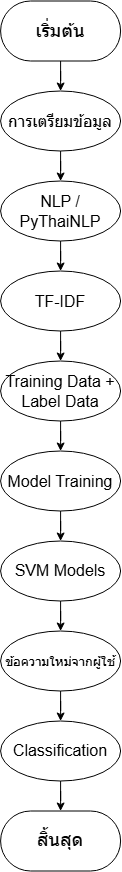

The diagram above was exported from draw.io. Its source (the exported page's mxGraphModel, read from the mxfile embedded in the PNG):
<mxGraphModel dx="1406" dy="1021" grid="1" gridSize="10" guides="1" tooltips="1" connect="1" arrows="1" fold="1" page="1" pageScale="1" pageWidth="1100" pageHeight="850" math="0" shadow="0">
  <root>
    <mxCell id="0" />
    <mxCell id="1" parent="0" />
    <mxCell id="9Zuwyjvc2j5bvV7tiSSP-13" edge="1" parent="1" source="9Zuwyjvc2j5bvV7tiSSP-1" style="edgeStyle=orthogonalEdgeStyle;rounded=0;orthogonalLoop=1;jettySize=auto;html=1;entryX=0.5;entryY=0;entryDx=0;entryDy=0;" target="9Zuwyjvc2j5bvV7tiSSP-2">
      <mxGeometry relative="1" as="geometry" />
    </mxCell>
    <mxCell id="9Zuwyjvc2j5bvV7tiSSP-1" parent="1" style="rounded=1;whiteSpace=wrap;html=1;arcSize=50;" value="&lt;font style=&quot;font-size: 19px;&quot; face=&quot;Helvetica&quot;&gt;เริ่มต้น&lt;/font&gt;" vertex="1">
      <mxGeometry height="60" width="120" x="440" y="40" as="geometry" />
    </mxCell>
    <mxCell id="9Zuwyjvc2j5bvV7tiSSP-14" edge="1" parent="1" source="9Zuwyjvc2j5bvV7tiSSP-2" style="edgeStyle=orthogonalEdgeStyle;rounded=0;orthogonalLoop=1;jettySize=auto;html=1;entryX=0.5;entryY=0;entryDx=0;entryDy=0;" target="9Zuwyjvc2j5bvV7tiSSP-3">
      <mxGeometry relative="1" as="geometry" />
    </mxCell>
    <mxCell id="9Zuwyjvc2j5bvV7tiSSP-2" parent="1" style="ellipse;whiteSpace=wrap;html=1;fontSize=16;" value="การเตรียมข้อมูล" vertex="1">
      <mxGeometry height="60" width="120" x="440" y="130" as="geometry" />
    </mxCell>
    <mxCell id="9Zuwyjvc2j5bvV7tiSSP-15" edge="1" parent="1" source="9Zuwyjvc2j5bvV7tiSSP-3" style="edgeStyle=orthogonalEdgeStyle;rounded=0;orthogonalLoop=1;jettySize=auto;html=1;entryX=0.5;entryY=0;entryDx=0;entryDy=0;" target="9Zuwyjvc2j5bvV7tiSSP-4">
      <mxGeometry relative="1" as="geometry" />
    </mxCell>
    <mxCell id="9Zuwyjvc2j5bvV7tiSSP-3" parent="1" style="ellipse;whiteSpace=wrap;html=1;fontSize=16;" value="NLP / PyThaiNLP" vertex="1">
      <mxGeometry height="60" width="120" x="440" y="220" as="geometry" />
    </mxCell>
    <mxCell id="9Zuwyjvc2j5bvV7tiSSP-16" edge="1" parent="1" source="9Zuwyjvc2j5bvV7tiSSP-4" style="edgeStyle=orthogonalEdgeStyle;rounded=0;orthogonalLoop=1;jettySize=auto;html=1;entryX=0.5;entryY=0;entryDx=0;entryDy=0;" target="9Zuwyjvc2j5bvV7tiSSP-7">
      <mxGeometry relative="1" as="geometry" />
    </mxCell>
    <mxCell id="9Zuwyjvc2j5bvV7tiSSP-4" parent="1" style="ellipse;whiteSpace=wrap;html=1;fontSize=16;" value="TF-IDF" vertex="1">
      <mxGeometry height="60" width="120" x="440" y="310" as="geometry" />
    </mxCell>
    <mxCell id="9Zuwyjvc2j5bvV7tiSSP-18" edge="1" parent="1" source="9Zuwyjvc2j5bvV7tiSSP-5" style="edgeStyle=orthogonalEdgeStyle;rounded=0;orthogonalLoop=1;jettySize=auto;html=1;entryX=0.5;entryY=0;entryDx=0;entryDy=0;" target="9Zuwyjvc2j5bvV7tiSSP-6">
      <mxGeometry relative="1" as="geometry" />
    </mxCell>
    <mxCell id="9Zuwyjvc2j5bvV7tiSSP-5" parent="1" style="ellipse;whiteSpace=wrap;html=1;fontSize=16;" value="Model Training" vertex="1">
      <mxGeometry height="60" width="120" x="440" y="490" as="geometry" />
    </mxCell>
    <mxCell id="9Zuwyjvc2j5bvV7tiSSP-19" edge="1" parent="1" source="9Zuwyjvc2j5bvV7tiSSP-6" style="edgeStyle=orthogonalEdgeStyle;rounded=0;orthogonalLoop=1;jettySize=auto;html=1;entryX=0.5;entryY=0;entryDx=0;entryDy=0;" target="9Zuwyjvc2j5bvV7tiSSP-11">
      <mxGeometry relative="1" as="geometry" />
    </mxCell>
    <mxCell id="9Zuwyjvc2j5bvV7tiSSP-6" parent="1" style="ellipse;whiteSpace=wrap;html=1;fontSize=16;" value="SVM Models" vertex="1">
      <mxGeometry height="60" width="120" x="440" y="580" as="geometry" />
    </mxCell>
    <mxCell id="9Zuwyjvc2j5bvV7tiSSP-17" edge="1" parent="1" source="9Zuwyjvc2j5bvV7tiSSP-7" style="edgeStyle=orthogonalEdgeStyle;rounded=0;orthogonalLoop=1;jettySize=auto;html=1;entryX=0.5;entryY=0;entryDx=0;entryDy=0;" target="9Zuwyjvc2j5bvV7tiSSP-5">
      <mxGeometry relative="1" as="geometry" />
    </mxCell>
    <mxCell id="9Zuwyjvc2j5bvV7tiSSP-7" parent="1" style="ellipse;whiteSpace=wrap;html=1;fontSize=16;" value="Training Data +&lt;br&gt;Label Data" vertex="1">
      <mxGeometry height="60" width="120" x="440" y="400" as="geometry" />
    </mxCell>
    <mxCell id="9Zuwyjvc2j5bvV7tiSSP-9" parent="1" style="rounded=1;whiteSpace=wrap;html=1;arcSize=50;" value="&lt;font style=&quot;font-size: 19px;&quot; face=&quot;Helvetica&quot;&gt;สิ้นสุด&lt;/font&gt;" vertex="1">
      <mxGeometry height="60" width="120" x="440" y="850" as="geometry" />
    </mxCell>
    <mxCell id="9Zuwyjvc2j5bvV7tiSSP-20" edge="1" parent="1" source="9Zuwyjvc2j5bvV7tiSSP-11" style="edgeStyle=orthogonalEdgeStyle;rounded=0;orthogonalLoop=1;jettySize=auto;html=1;entryX=0.5;entryY=0;entryDx=0;entryDy=0;" target="9Zuwyjvc2j5bvV7tiSSP-12">
      <mxGeometry relative="1" as="geometry" />
    </mxCell>
    <mxCell id="9Zuwyjvc2j5bvV7tiSSP-11" parent="1" style="ellipse;whiteSpace=wrap;html=1;fontSize=16;" value="&lt;font style=&quot;font-size: 13px;&quot;&gt;ข้อความใหม่จากผู้ใช้&lt;/font&gt;" vertex="1">
      <mxGeometry height="60" width="120" x="440" y="670" as="geometry" />
    </mxCell>
    <mxCell id="9Zuwyjvc2j5bvV7tiSSP-21" edge="1" parent="1" source="9Zuwyjvc2j5bvV7tiSSP-12" style="edgeStyle=orthogonalEdgeStyle;rounded=0;orthogonalLoop=1;jettySize=auto;html=1;entryX=0.5;entryY=0;entryDx=0;entryDy=0;" target="9Zuwyjvc2j5bvV7tiSSP-9">
      <mxGeometry relative="1" as="geometry" />
    </mxCell>
    <mxCell id="9Zuwyjvc2j5bvV7tiSSP-12" parent="1" style="ellipse;whiteSpace=wrap;html=1;fontSize=16;" value="Classification" vertex="1">
      <mxGeometry height="60" width="120" x="440" y="760" as="geometry" />
    </mxCell>
  </root>
</mxGraphModel>